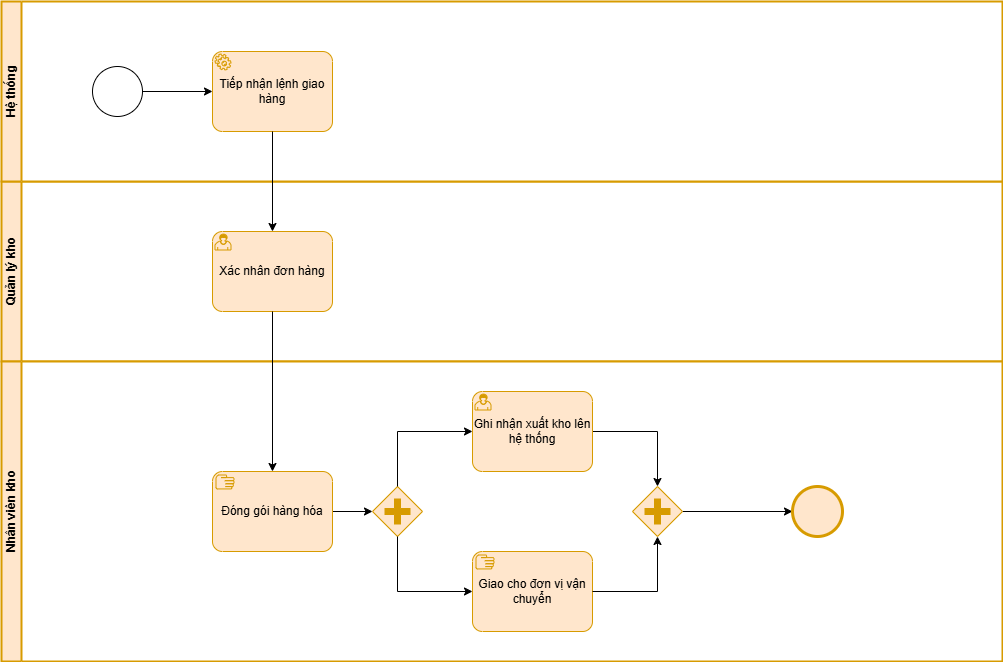

The diagram above was exported from draw.io. Its source (the exported page's mxGraphModel, read from the mxfile embedded in the PNG):
<mxGraphModel dx="974" dy="388" grid="1" gridSize="10" guides="1" tooltips="1" connect="1" arrows="1" fold="1" page="1" pageScale="1" pageWidth="827" pageHeight="1169" math="0" shadow="0">
  <root>
    <mxCell id="0" />
    <mxCell id="1" parent="0" />
    <mxCell id="-Zhj_Oqnj_Wx-d-BC4Ea-1" value="&lt;b&gt;Quản lý kho&lt;/b&gt;" style="swimlane;html=1;startSize=20;fontStyle=0;collapsible=0;horizontal=0;swimlaneLine=1;swimlaneFillColor=#ffffff;strokeWidth=2;whiteSpace=wrap;fillColor=#ffe6cc;strokeColor=#d79b00;" parent="1" vertex="1">
      <mxGeometry x="29" y="260" width="1001" height="180" as="geometry" />
    </mxCell>
    <mxCell id="-Zhj_Oqnj_Wx-d-BC4Ea-8" value="Xác nhân đơn hàng" style="points=[[0.25,0,0],[0.5,0,0],[0.75,0,0],[1,0.25,0],[1,0.5,0],[1,0.75,0],[0.75,1,0],[0.5,1,0],[0.25,1,0],[0,0.75,0],[0,0.5,0],[0,0.25,0]];shape=mxgraph.bpmn.task2;whiteSpace=wrap;rectStyle=rounded;size=10;html=1;container=1;expand=0;collapsible=0;taskMarker=user;fillColor=#ffe6cc;strokeColor=#d79b00;" parent="-Zhj_Oqnj_Wx-d-BC4Ea-1" vertex="1">
      <mxGeometry x="211" y="50" width="120" height="80" as="geometry" />
    </mxCell>
    <mxCell id="-Zhj_Oqnj_Wx-d-BC4Ea-3" value="&lt;b&gt;Hệ thống&lt;/b&gt;" style="swimlane;html=1;startSize=20;fontStyle=0;collapsible=0;horizontal=0;swimlaneLine=1;swimlaneFillColor=#ffffff;strokeWidth=2;whiteSpace=wrap;fillColor=#ffe6cc;strokeColor=#d79b00;" parent="1" vertex="1">
      <mxGeometry x="29" y="80" width="1001" height="180" as="geometry" />
    </mxCell>
    <mxCell id="-Zhj_Oqnj_Wx-d-BC4Ea-9" style="edgeStyle=orthogonalEdgeStyle;rounded=0;orthogonalLoop=1;jettySize=auto;html=1;" parent="-Zhj_Oqnj_Wx-d-BC4Ea-3" source="-Zhj_Oqnj_Wx-d-BC4Ea-6" target="-Zhj_Oqnj_Wx-d-BC4Ea-7" edge="1">
      <mxGeometry relative="1" as="geometry" />
    </mxCell>
    <mxCell id="-Zhj_Oqnj_Wx-d-BC4Ea-6" value="" style="points=[[0.145,0.145,0],[0.5,0,0],[0.855,0.145,0],[1,0.5,0],[0.855,0.855,0],[0.5,1,0],[0.145,0.855,0],[0,0.5,0]];shape=mxgraph.bpmn.event;html=1;verticalLabelPosition=bottom;labelBackgroundColor=#ffffff;verticalAlign=top;align=center;perimeter=ellipsePerimeter;outlineConnect=0;aspect=fixed;outline=standard;symbol=general;" parent="-Zhj_Oqnj_Wx-d-BC4Ea-3" vertex="1">
      <mxGeometry x="91" y="65" width="50" height="50" as="geometry" />
    </mxCell>
    <mxCell id="-Zhj_Oqnj_Wx-d-BC4Ea-7" value="Tiếp nhận lệnh giao hàng" style="points=[[0.25,0,0],[0.5,0,0],[0.75,0,0],[1,0.25,0],[1,0.5,0],[1,0.75,0],[0.75,1,0],[0.5,1,0],[0.25,1,0],[0,0.75,0],[0,0.5,0],[0,0.25,0]];shape=mxgraph.bpmn.task2;whiteSpace=wrap;rectStyle=rounded;size=10;html=1;container=1;expand=0;collapsible=0;taskMarker=service;fillColor=#ffe6cc;strokeColor=#d79b00;" parent="-Zhj_Oqnj_Wx-d-BC4Ea-3" vertex="1">
      <mxGeometry x="211" y="50" width="120" height="80" as="geometry" />
    </mxCell>
    <mxCell id="-Zhj_Oqnj_Wx-d-BC4Ea-5" value="&lt;b&gt;Nhân viên kho&lt;/b&gt;" style="swimlane;html=1;startSize=20;fontStyle=0;collapsible=0;horizontal=0;swimlaneLine=1;swimlaneFillColor=#ffffff;strokeWidth=2;whiteSpace=wrap;fillColor=#ffe6cc;strokeColor=#d79b00;" parent="1" vertex="1">
      <mxGeometry x="29" y="440" width="1001" height="300" as="geometry" />
    </mxCell>
    <mxCell id="-Zhj_Oqnj_Wx-d-BC4Ea-16" style="edgeStyle=orthogonalEdgeStyle;rounded=0;orthogonalLoop=1;jettySize=auto;html=1;" parent="-Zhj_Oqnj_Wx-d-BC4Ea-5" source="-Zhj_Oqnj_Wx-d-BC4Ea-11" target="-Zhj_Oqnj_Wx-d-BC4Ea-15" edge="1">
      <mxGeometry relative="1" as="geometry" />
    </mxCell>
    <mxCell id="-Zhj_Oqnj_Wx-d-BC4Ea-11" value="Đóng gói hàng hóa" style="points=[[0.25,0,0],[0.5,0,0],[0.75,0,0],[1,0.25,0],[1,0.5,0],[1,0.75,0],[0.75,1,0],[0.5,1,0],[0.25,1,0],[0,0.75,0],[0,0.5,0],[0,0.25,0]];shape=mxgraph.bpmn.task2;whiteSpace=wrap;rectStyle=rounded;size=10;html=1;container=1;expand=0;collapsible=0;taskMarker=manual;fillColor=#ffe6cc;strokeColor=#d79b00;" parent="-Zhj_Oqnj_Wx-d-BC4Ea-5" vertex="1">
      <mxGeometry x="211" y="110" width="120" height="80" as="geometry" />
    </mxCell>
    <mxCell id="-Zhj_Oqnj_Wx-d-BC4Ea-13" value="Giao cho đơn vị vận chuyển" style="points=[[0.25,0,0],[0.5,0,0],[0.75,0,0],[1,0.25,0],[1,0.5,0],[1,0.75,0],[0.75,1,0],[0.5,1,0],[0.25,1,0],[0,0.75,0],[0,0.5,0],[0,0.25,0]];shape=mxgraph.bpmn.task2;whiteSpace=wrap;rectStyle=rounded;size=10;html=1;container=1;expand=0;collapsible=0;taskMarker=manual;fillColor=#ffe6cc;strokeColor=#d79b00;" parent="-Zhj_Oqnj_Wx-d-BC4Ea-5" vertex="1">
      <mxGeometry x="471" y="190" width="120" height="80" as="geometry" />
    </mxCell>
    <mxCell id="-Zhj_Oqnj_Wx-d-BC4Ea-15" value="" style="points=[[0.25,0.25,0],[0.5,0,0],[0.75,0.25,0],[1,0.5,0],[0.75,0.75,0],[0.5,1,0],[0.25,0.75,0],[0,0.5,0]];shape=mxgraph.bpmn.gateway2;html=1;verticalLabelPosition=bottom;labelBackgroundColor=#ffffff;verticalAlign=top;align=center;perimeter=rhombusPerimeter;outlineConnect=0;outline=none;symbol=none;gwType=parallel;fillColor=#ffe6cc;strokeColor=#d79b00;" parent="-Zhj_Oqnj_Wx-d-BC4Ea-5" vertex="1">
      <mxGeometry x="371" y="125" width="50" height="50" as="geometry" />
    </mxCell>
    <mxCell id="-Zhj_Oqnj_Wx-d-BC4Ea-21" style="edgeStyle=orthogonalEdgeStyle;rounded=0;orthogonalLoop=1;jettySize=auto;html=1;" parent="-Zhj_Oqnj_Wx-d-BC4Ea-5" source="-Zhj_Oqnj_Wx-d-BC4Ea-17" target="-Zhj_Oqnj_Wx-d-BC4Ea-20" edge="1">
      <mxGeometry relative="1" as="geometry" />
    </mxCell>
    <mxCell id="-Zhj_Oqnj_Wx-d-BC4Ea-17" value="Ghi nhận xuất kho lên hệ thống" style="points=[[0.25,0,0],[0.5,0,0],[0.75,0,0],[1,0.25,0],[1,0.5,0],[1,0.75,0],[0.75,1,0],[0.5,1,0],[0.25,1,0],[0,0.75,0],[0,0.5,0],[0,0.25,0]];shape=mxgraph.bpmn.task2;whiteSpace=wrap;rectStyle=rounded;size=10;html=1;container=1;expand=0;collapsible=0;taskMarker=user;fillColor=#ffe6cc;strokeColor=#d79b00;" parent="-Zhj_Oqnj_Wx-d-BC4Ea-5" vertex="1">
      <mxGeometry x="471" y="30" width="120" height="80" as="geometry" />
    </mxCell>
    <mxCell id="-Zhj_Oqnj_Wx-d-BC4Ea-18" style="edgeStyle=orthogonalEdgeStyle;rounded=0;orthogonalLoop=1;jettySize=auto;html=1;entryX=0;entryY=0.5;entryDx=0;entryDy=0;entryPerimeter=0;" parent="-Zhj_Oqnj_Wx-d-BC4Ea-5" source="-Zhj_Oqnj_Wx-d-BC4Ea-15" target="-Zhj_Oqnj_Wx-d-BC4Ea-17" edge="1">
      <mxGeometry relative="1" as="geometry">
        <Array as="points">
          <mxPoint x="396" y="70" />
        </Array>
      </mxGeometry>
    </mxCell>
    <mxCell id="-Zhj_Oqnj_Wx-d-BC4Ea-19" style="edgeStyle=orthogonalEdgeStyle;rounded=0;orthogonalLoop=1;jettySize=auto;html=1;entryX=0;entryY=0.5;entryDx=0;entryDy=0;entryPerimeter=0;" parent="-Zhj_Oqnj_Wx-d-BC4Ea-5" source="-Zhj_Oqnj_Wx-d-BC4Ea-15" target="-Zhj_Oqnj_Wx-d-BC4Ea-13" edge="1">
      <mxGeometry relative="1" as="geometry">
        <Array as="points">
          <mxPoint x="396" y="230" />
        </Array>
      </mxGeometry>
    </mxCell>
    <mxCell id="-Zhj_Oqnj_Wx-d-BC4Ea-24" style="edgeStyle=orthogonalEdgeStyle;rounded=0;orthogonalLoop=1;jettySize=auto;html=1;" parent="-Zhj_Oqnj_Wx-d-BC4Ea-5" source="-Zhj_Oqnj_Wx-d-BC4Ea-20" target="-Zhj_Oqnj_Wx-d-BC4Ea-23" edge="1">
      <mxGeometry relative="1" as="geometry" />
    </mxCell>
    <mxCell id="-Zhj_Oqnj_Wx-d-BC4Ea-20" value="" style="points=[[0.25,0.25,0],[0.5,0,0],[0.75,0.25,0],[1,0.5,0],[0.75,0.75,0],[0.5,1,0],[0.25,0.75,0],[0,0.5,0]];shape=mxgraph.bpmn.gateway2;html=1;verticalLabelPosition=bottom;labelBackgroundColor=#ffffff;verticalAlign=top;align=center;perimeter=rhombusPerimeter;outlineConnect=0;outline=none;symbol=none;gwType=parallel;fillColor=#ffe6cc;strokeColor=#d79b00;" parent="-Zhj_Oqnj_Wx-d-BC4Ea-5" vertex="1">
      <mxGeometry x="631" y="125" width="50" height="50" as="geometry" />
    </mxCell>
    <mxCell id="-Zhj_Oqnj_Wx-d-BC4Ea-22" style="edgeStyle=orthogonalEdgeStyle;rounded=0;orthogonalLoop=1;jettySize=auto;html=1;entryX=0.5;entryY=1;entryDx=0;entryDy=0;entryPerimeter=0;" parent="-Zhj_Oqnj_Wx-d-BC4Ea-5" source="-Zhj_Oqnj_Wx-d-BC4Ea-13" target="-Zhj_Oqnj_Wx-d-BC4Ea-20" edge="1">
      <mxGeometry relative="1" as="geometry" />
    </mxCell>
    <mxCell id="-Zhj_Oqnj_Wx-d-BC4Ea-23" value="" style="points=[[0.145,0.145,0],[0.5,0,0],[0.855,0.145,0],[1,0.5,0],[0.855,0.855,0],[0.5,1,0],[0.145,0.855,0],[0,0.5,0]];shape=mxgraph.bpmn.event;html=1;verticalLabelPosition=bottom;labelBackgroundColor=#ffffff;verticalAlign=top;align=center;perimeter=ellipsePerimeter;outlineConnect=0;aspect=fixed;outline=end;symbol=terminate2;fillColor=#ffe6cc;strokeColor=#d79b00;" parent="-Zhj_Oqnj_Wx-d-BC4Ea-5" vertex="1">
      <mxGeometry x="791" y="125" width="50" height="50" as="geometry" />
    </mxCell>
    <mxCell id="-Zhj_Oqnj_Wx-d-BC4Ea-10" style="edgeStyle=orthogonalEdgeStyle;rounded=0;orthogonalLoop=1;jettySize=auto;html=1;entryX=0.5;entryY=0;entryDx=0;entryDy=0;entryPerimeter=0;" parent="1" source="-Zhj_Oqnj_Wx-d-BC4Ea-7" target="-Zhj_Oqnj_Wx-d-BC4Ea-8" edge="1">
      <mxGeometry relative="1" as="geometry" />
    </mxCell>
    <mxCell id="-Zhj_Oqnj_Wx-d-BC4Ea-12" style="edgeStyle=orthogonalEdgeStyle;rounded=0;orthogonalLoop=1;jettySize=auto;html=1;" parent="1" source="-Zhj_Oqnj_Wx-d-BC4Ea-8" target="-Zhj_Oqnj_Wx-d-BC4Ea-11" edge="1">
      <mxGeometry relative="1" as="geometry" />
    </mxCell>
  </root>
</mxGraphModel>